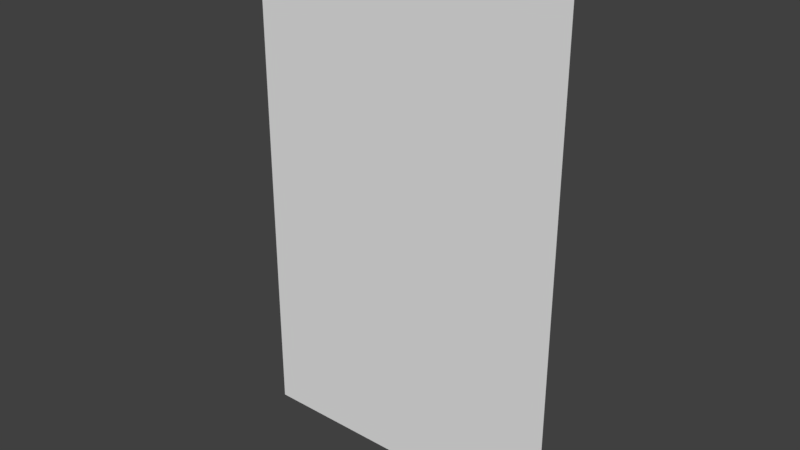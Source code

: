 # Source: wall5x8.blend  (saved by Blender 2.77.0; exported with 4.5.12 LTS)
import bpy
from mathutils import Matrix  # noqa: F401  (used for matrix-valued properties, if any)

bpy.ops.wm.read_factory_settings(use_empty=True)
scene = bpy.context.scene
scene.name = 'Scene'

# ---- collections
col_collection_1 = bpy.data.collections.new('Collection 1'); scene.collection.children.link(col_collection_1)

# ---- materials (node trees are filled in below, after node groups)
mat_material = bpy.data.materials.new('Material')
mat_material.alpha_threshold = 0.0
mat_material.use_transparent_shadow = False
mat_material.roughness = 0.5
mat_material.line_color = (0.0, 0.0, 0.0, 1.0)

# ---- material node trees

# ---- world
world_world = bpy.data.worlds.new('World'); scene.world = world_world
world_world.color = (0.05088, 0.05088, 0.05088)
world_world.use_sun_shadow = False
world_world.sun_shadow_jitter_overblur = 0.0
world_world.cycles.sampling_method = 'MANUAL'

# ---- meshes
me_cube = bpy.data.meshes.new('Cube')
me_cube.from_pydata([(-5.0, 1.788e-07, 0.0), (-5.0, 3.576e-07, 8.0), (0.0, 8.941e-08, 0.0), (-9.537e-07, -1.192e-07, 8.0)], [], [(2, 3, 1, 0)])
_uv = me_cube.uv_layers.new(name='UVMap')
_uv.uv.foreach_set('vector', [0.5, 1.192e-08, 0.5, 0.8, 0.0, 0.8, 9.537e-08, 2.384e-08])
me_cube.materials.append(mat_material)
me_cube.use_remesh_preserve_volume = False
me_cube.use_remesh_preserve_attributes = False
me_cube.use_mirror_vertex_groups = False
me_cube.update()

# ---- objects
ob_wall5x8 = bpy.data.objects.new('wall5x8', me_cube)

# ---- transforms, parenting, visibility, modifiers, constraints
ob_wall5x8.location = (0.0, 0.0, 0.0)
ob_wall5x8.lock_rotations_4d = False
ob_wall5x8.empty_display_type = 'ARROWS'
ob_wall5x8.lineart.crease_threshold = 0.0

# ---- collection membership
col_collection_1.objects.link(ob_wall5x8)

# ---- scene / render settings (as saved in the file)
scene.frame_start = 1; scene.frame_end = 250; scene.frame_set(1)
scene.render.engine = 'BLENDER_EEVEE_NEXT'
scene.render.resolution_percentage = 50
scene.render.dither_intensity = 0.0
scene.cycles.use_denoising = False
scene.cycles.samples = 128
scene.cycles.sampling_pattern = 'TABULATED_SOBOL'
scene.cycles.light_sampling_threshold = 0.0
scene.cycles.use_adaptive_sampling = False
scene.cycles.use_light_tree = False
scene.cycles.blur_glossy = 0.0
scene.cycles.sample_clamp_indirect = 0.0
scene.view_settings.view_transform = 'Standard'
bpy.context.view_layer.update()

# ---- added for rendering (the .blend has no active camera and no usable light): camera, sun
cam_auto = bpy.data.cameras.new('AutoCamera')
cam_auto.lens = 50.0
cam_auto.sensor_width = 36.0
cam_auto.clip_end = 1000.0
ob_auto_camera = bpy.data.objects.new('AutoCamera', cam_auto)
scene.collection.objects.link(ob_auto_camera)
ob_auto_camera.location = (6.22855, -10.4743, 10.9828)
ob_auto_camera.rotation_euler = (1.09748, -7.21219e-08, 0.694738)
scene.camera = ob_auto_camera
light_auto_sun = bpy.data.lights.new('AutoSun', 'SUN')
light_auto_sun.energy = 3.0
light_auto_sun.angle = 0.0523599
ob_auto_sun = bpy.data.objects.new('AutoSun', light_auto_sun)
scene.collection.objects.link(ob_auto_sun)
ob_auto_sun.rotation_euler = (0.872665, 0.174533, 0.523599)
bpy.context.view_layer.update()
